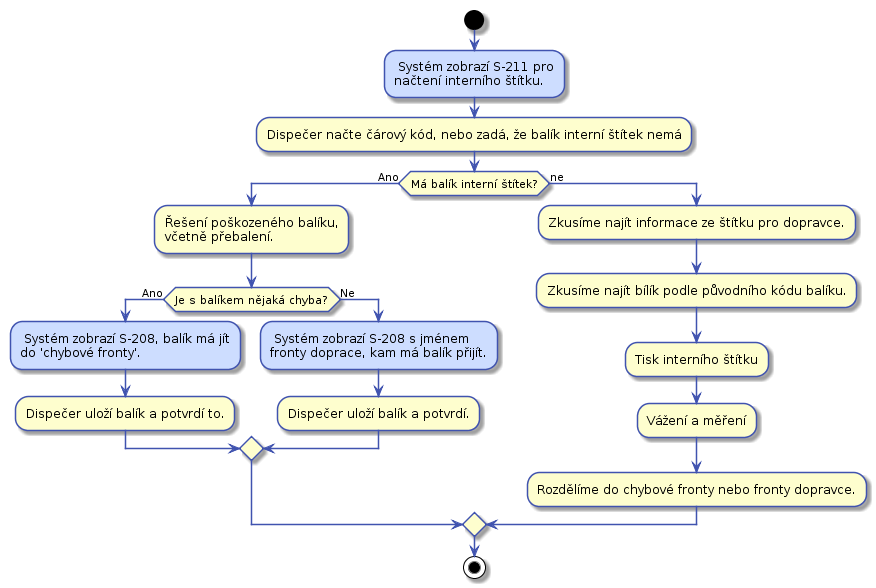

The diagram above was rendered by PlantUML. Its source (embedded in the PNG):
@startuml


skinparam activity {
    BorderColor #4053AF
    ArrowColor #4053AF
    FontName Roboto
}

skinparam activityDiamond {
    BorderColor #4053AF
    ArrowColor #4053AF
    FontName Roboto
}

skinparam actor {
    BorderColor #4053AF
    ArrowColor #4053AF
    FontName Roboto
}

skinparam useCase {
    BorderColor #4053AF
    ArrowColor #4053AF
    FontName Roboto
}

skinparam state {
    BorderColor #4053AF
    ArrowColor #4053AF
    FontName Roboto
}


start

#CDDDFF: Systém zobrazí S-211 pro
načtení interního štítku.;
:Dispečer načte čárový kód, nebo zadá, že balík interní štítek nemá;

if (Má balík interní štítek?) then (Ano)
    :Řešení poškozeného balíku,
    včetně přebalení.;
    if (Je s balíkem nějaká chyba?) then (Ano)
        #CDDDFF: Systém zobrazí S-208, balík má jít
        do 'chybové fronty'.;
        :Dispečer uloží balík a potvrdí to.;
    else (Ne)
       #CDDDFF: Systém zobrazí S-208 s jménem
       fronty doprace, kam má balík přijít.;
       :Dispečer uloží balík a potvrdí.;
    endif
else (ne)
    :Zkusíme najít informace ze štítku pro dopravce.;
    :Zkusíme najít bílík podle původního kódu balíku.;
    :Tisk interního štítku;
    :Vážení a měření;
    :Rozdělíme do chybové fronty nebo fronty dopravce.;
endif


stop
@enduml